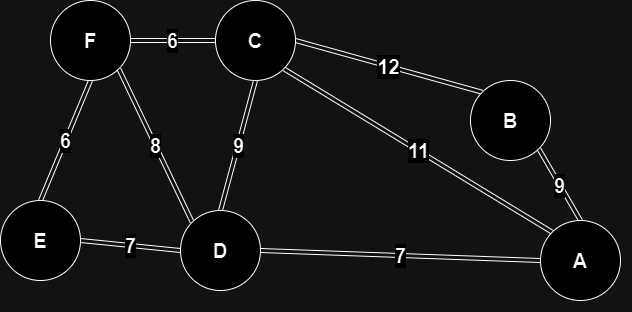

The diagram above was exported from draw.io. Its source (the exported page's mxGraphModel, read from the mxfile embedded in the PNG):
<mxGraphModel dx="1562" dy="854" grid="1" gridSize="10" guides="1" tooltips="1" connect="1" arrows="1" fold="1" page="1" pageScale="1" pageWidth="850" pageHeight="1100" math="0" shadow="0">
  <root>
    <mxCell id="0" />
    <mxCell id="1" parent="0" />
    <mxCell id="rEpDFm51lU_mCTCa8v8l-12" value="&lt;span style=&quot;font-size: 20px;&quot;&gt;&lt;b&gt;11&lt;/b&gt;&lt;/span&gt;" style="edgeStyle=none;shape=link;rounded=0;orthogonalLoop=1;jettySize=auto;html=1;exitX=0;exitY=0;exitDx=0;exitDy=0;entryX=1;entryY=1;entryDx=0;entryDy=0;labelBackgroundColor=default;strokeColor=default;fontFamily=Helvetica;fontSize=11;fontColor=default;endArrow=classic;" edge="1" parent="1" source="rEpDFm51lU_mCTCa8v8l-1" target="rEpDFm51lU_mCTCa8v8l-3">
      <mxGeometry relative="1" as="geometry" />
    </mxCell>
    <mxCell id="rEpDFm51lU_mCTCa8v8l-23" value="&lt;b style=&quot;font-size: 20px;&quot;&gt;9&lt;/b&gt;" style="edgeStyle=none;shape=link;rounded=0;orthogonalLoop=1;jettySize=auto;html=1;exitX=0.5;exitY=0;exitDx=0;exitDy=0;entryX=1;entryY=1;entryDx=0;entryDy=0;labelBackgroundColor=default;strokeColor=default;fontFamily=Helvetica;fontSize=11;fontColor=default;endArrow=classic;" edge="1" parent="1" source="rEpDFm51lU_mCTCa8v8l-1" target="rEpDFm51lU_mCTCa8v8l-2">
      <mxGeometry relative="1" as="geometry" />
    </mxCell>
    <mxCell id="rEpDFm51lU_mCTCa8v8l-1" value="&lt;b&gt;&lt;font style=&quot;font-size: 20px;&quot;&gt;A&lt;/font&gt;&lt;/b&gt;" style="ellipse;whiteSpace=wrap;html=1;aspect=fixed;" vertex="1" parent="1">
      <mxGeometry x="670" y="290" width="80" height="80" as="geometry" />
    </mxCell>
    <mxCell id="rEpDFm51lU_mCTCa8v8l-11" value="&lt;b style=&quot;font-size: 20px;&quot;&gt;12&lt;/b&gt;" style="edgeStyle=none;shape=link;rounded=0;orthogonalLoop=1;jettySize=auto;html=1;exitX=0;exitY=0;exitDx=0;exitDy=0;entryX=1;entryY=0.5;entryDx=0;entryDy=0;labelBackgroundColor=default;strokeColor=default;fontFamily=Helvetica;fontSize=11;fontColor=default;endArrow=classic;" edge="1" parent="1" source="rEpDFm51lU_mCTCa8v8l-2" target="rEpDFm51lU_mCTCa8v8l-3">
      <mxGeometry relative="1" as="geometry" />
    </mxCell>
    <mxCell id="rEpDFm51lU_mCTCa8v8l-2" value="&lt;b style=&quot;border-color: var(--border-color);&quot;&gt;&lt;font style=&quot;border-color: var(--border-color); font-size: 20px;&quot;&gt;B&lt;/font&gt;&lt;/b&gt;" style="ellipse;whiteSpace=wrap;html=1;aspect=fixed;" vertex="1" parent="1">
      <mxGeometry x="600" y="150" width="80" height="80" as="geometry" />
    </mxCell>
    <mxCell id="rEpDFm51lU_mCTCa8v8l-13" value="&lt;b style=&quot;font-size: 20px;&quot;&gt;9&lt;/b&gt;" style="edgeStyle=none;shape=link;rounded=0;orthogonalLoop=1;jettySize=auto;html=1;exitX=0.5;exitY=1;exitDx=0;exitDy=0;entryX=0.5;entryY=0;entryDx=0;entryDy=0;labelBackgroundColor=default;strokeColor=default;fontFamily=Helvetica;fontSize=11;fontColor=default;endArrow=classic;" edge="1" parent="1" source="rEpDFm51lU_mCTCa8v8l-3" target="rEpDFm51lU_mCTCa8v8l-6">
      <mxGeometry relative="1" as="geometry" />
    </mxCell>
    <mxCell id="rEpDFm51lU_mCTCa8v8l-15" value="&lt;font style=&quot;font-size: 20px;&quot;&gt;6&lt;/font&gt;" style="edgeStyle=none;shape=link;rounded=0;orthogonalLoop=1;jettySize=auto;html=1;exitX=0;exitY=0.5;exitDx=0;exitDy=0;entryX=1;entryY=0.5;entryDx=0;entryDy=0;labelBackgroundColor=default;strokeColor=default;fontFamily=Helvetica;fontSize=11;fontColor=default;endArrow=classic;fontStyle=1" edge="1" parent="1" source="rEpDFm51lU_mCTCa8v8l-3" target="rEpDFm51lU_mCTCa8v8l-4">
      <mxGeometry relative="1" as="geometry" />
    </mxCell>
    <mxCell id="rEpDFm51lU_mCTCa8v8l-3" value="&lt;b style=&quot;border-color: var(--border-color);&quot;&gt;&lt;font style=&quot;border-color: var(--border-color); font-size: 20px;&quot;&gt;C&lt;/font&gt;&lt;/b&gt;" style="ellipse;whiteSpace=wrap;html=1;aspect=fixed;" vertex="1" parent="1">
      <mxGeometry x="345" y="70" width="80" height="80" as="geometry" />
    </mxCell>
    <mxCell id="rEpDFm51lU_mCTCa8v8l-16" value="&lt;font style=&quot;font-size: 20px;&quot;&gt;6&lt;/font&gt;" style="edgeStyle=none;shape=link;rounded=0;orthogonalLoop=1;jettySize=auto;html=1;exitX=0.5;exitY=1;exitDx=0;exitDy=0;entryX=0.5;entryY=0;entryDx=0;entryDy=0;labelBackgroundColor=default;strokeColor=default;fontFamily=Helvetica;fontSize=11;fontColor=default;endArrow=classic;fontStyle=1" edge="1" parent="1" source="rEpDFm51lU_mCTCa8v8l-4" target="rEpDFm51lU_mCTCa8v8l-5">
      <mxGeometry relative="1" as="geometry" />
    </mxCell>
    <mxCell id="rEpDFm51lU_mCTCa8v8l-4" value="&lt;b style=&quot;border-color: var(--border-color);&quot;&gt;&lt;font style=&quot;border-color: var(--border-color); font-size: 20px;&quot;&gt;F&lt;/font&gt;&lt;/b&gt;" style="ellipse;whiteSpace=wrap;html=1;aspect=fixed;" vertex="1" parent="1">
      <mxGeometry x="180" y="70" width="80" height="80" as="geometry" />
    </mxCell>
    <mxCell id="rEpDFm51lU_mCTCa8v8l-17" value="&lt;b style=&quot;font-size: 20px;&quot;&gt;7&lt;/b&gt;" style="edgeStyle=none;shape=link;rounded=0;orthogonalLoop=1;jettySize=auto;html=1;exitX=1;exitY=0.5;exitDx=0;exitDy=0;entryX=0;entryY=0.5;entryDx=0;entryDy=0;labelBackgroundColor=default;strokeColor=default;fontFamily=Helvetica;fontSize=11;fontColor=default;endArrow=classic;" edge="1" parent="1" source="rEpDFm51lU_mCTCa8v8l-5" target="rEpDFm51lU_mCTCa8v8l-6">
      <mxGeometry relative="1" as="geometry" />
    </mxCell>
    <mxCell id="rEpDFm51lU_mCTCa8v8l-5" value="&lt;b style=&quot;border-color: var(--border-color);&quot;&gt;&lt;font style=&quot;border-color: var(--border-color); font-size: 20px;&quot;&gt;E&lt;/font&gt;&lt;/b&gt;" style="ellipse;whiteSpace=wrap;html=1;aspect=fixed;" vertex="1" parent="1">
      <mxGeometry x="130" y="270" width="80" height="80" as="geometry" />
    </mxCell>
    <mxCell id="rEpDFm51lU_mCTCa8v8l-9" value="&lt;b style=&quot;font-size: 20px;&quot;&gt;7&lt;/b&gt;" style="rounded=0;orthogonalLoop=1;jettySize=auto;html=1;exitX=1;exitY=0.5;exitDx=0;exitDy=0;entryX=0;entryY=0.5;entryDx=0;entryDy=0;shape=link;" edge="1" parent="1" source="rEpDFm51lU_mCTCa8v8l-6" target="rEpDFm51lU_mCTCa8v8l-1">
      <mxGeometry relative="1" as="geometry" />
    </mxCell>
    <mxCell id="rEpDFm51lU_mCTCa8v8l-14" value="&lt;b style=&quot;font-size: 20px;&quot;&gt;8&lt;/b&gt;" style="edgeStyle=none;shape=link;rounded=0;orthogonalLoop=1;jettySize=auto;html=1;exitX=0;exitY=0;exitDx=0;exitDy=0;entryX=1;entryY=1;entryDx=0;entryDy=0;labelBackgroundColor=default;strokeColor=default;fontFamily=Helvetica;fontSize=11;fontColor=default;endArrow=classic;" edge="1" parent="1" source="rEpDFm51lU_mCTCa8v8l-6" target="rEpDFm51lU_mCTCa8v8l-4">
      <mxGeometry relative="1" as="geometry" />
    </mxCell>
    <mxCell id="rEpDFm51lU_mCTCa8v8l-6" value="&lt;b style=&quot;border-color: var(--border-color);&quot;&gt;&lt;font style=&quot;border-color: var(--border-color); font-size: 20px;&quot;&gt;D&lt;/font&gt;&lt;/b&gt;" style="ellipse;whiteSpace=wrap;html=1;aspect=fixed;" vertex="1" parent="1">
      <mxGeometry x="310" y="280" width="80" height="80" as="geometry" />
    </mxCell>
  </root>
</mxGraphModel>